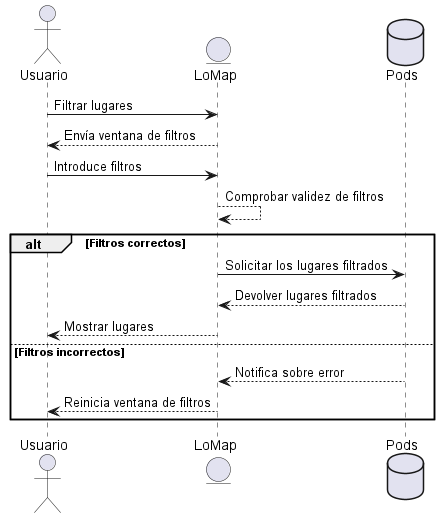

The diagram above was rendered by PlantUML. Its source (embedded in the PNG):
@startuml
actor Usuario
entity LoMap
Usuario -> LoMap: Filtrar lugares
LoMap--> Usuario: Envía ventana de filtros
Usuario -> LoMap: Introduce filtros
database Pod as "Pods"
LoMap--> LoMap: Comprobar validez de filtros
alt Filtros correctos
LoMap-> Pod: Solicitar los lugares filtrados
Pod--> LoMap: Devolver lugares filtrados
LoMap--> Usuario: Mostrar lugares
else Filtros incorrectos
Pod --> LoMap: Notifica sobre error
LoMap--> Usuario: Reinicia ventana de filtros
end
@enduml